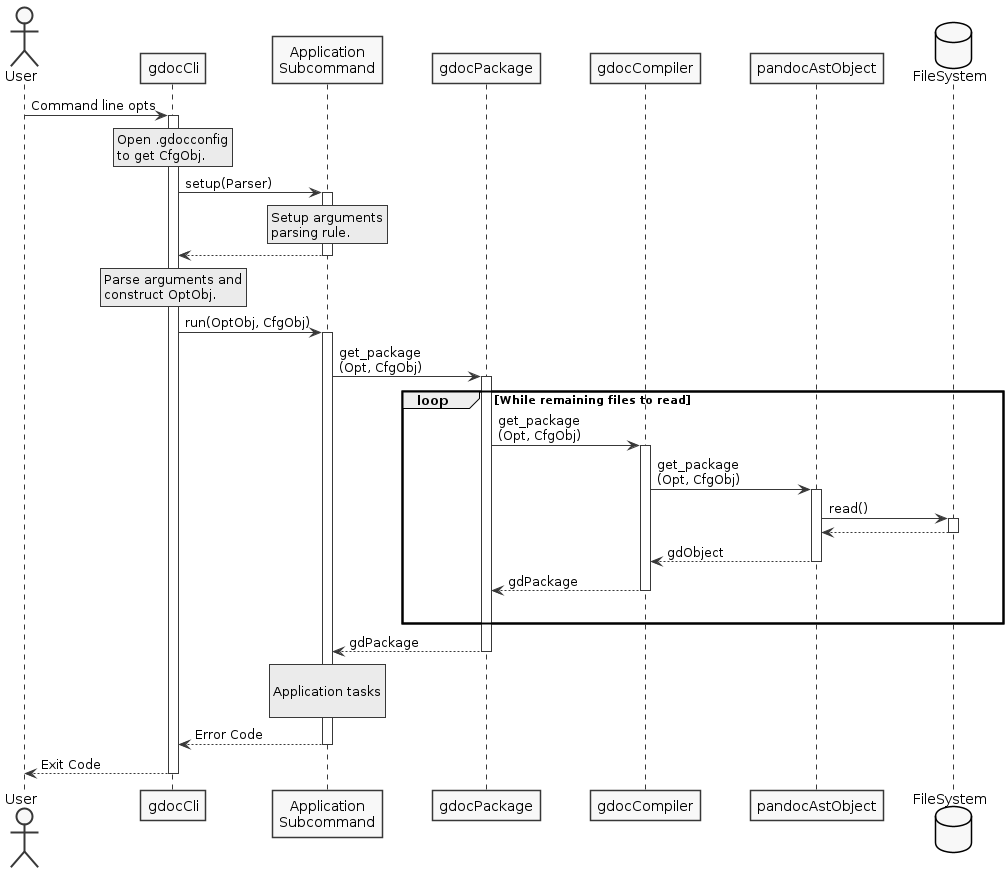

The diagram above was rendered by PlantUML. Its source (embedded in the PNG):
@startuml Gdoc_StartToFinish_Sequence

!include style.iuml
skinparam ParticipantPadding 20
skinparam BoxPadding 10

actor "User" as User
Participant gdocCli
Participant "Application\nSubcommand" as subcommand
Participant gdocPackage
Participant gdocCompiler
Participant pandocAstObject
Database FileSystem

User -> gdocCli ++ : Command line opts

  rnote over gdocCli
    Open .gdocconfig
    to get CfgObj.
  endrnote

  gdocCli -> subcommand ++ : setup(Parser)
    rnote over subcommand
      Setup arguments
      parsing rule.
    endrnote
  return

  rnote over gdocCli
    Parse arguments and
    construct OptObj.
  endrnote

  gdocCli -> subcommand ++ : run(OptObj, CfgObj)
    subcommand -> gdocPackage ++ : get_package\n(Opt, CfgObj)
      loop While remaining files to read
        gdocPackage -> gdocCompiler ++ : get_package\n(Opt, CfgObj)
          gdocCompiler -> pandocAstObject ++ : get_package\n(Opt, CfgObj)
            pandocAstObject -> FileSystem ++ : read()
            return
          return gdObject
        return gdPackage
        |||
      end
    return gdPackage

    rnote over subcommand

      Application tasks

    endrnote

  return Error Code
return Exit Code

@enduml